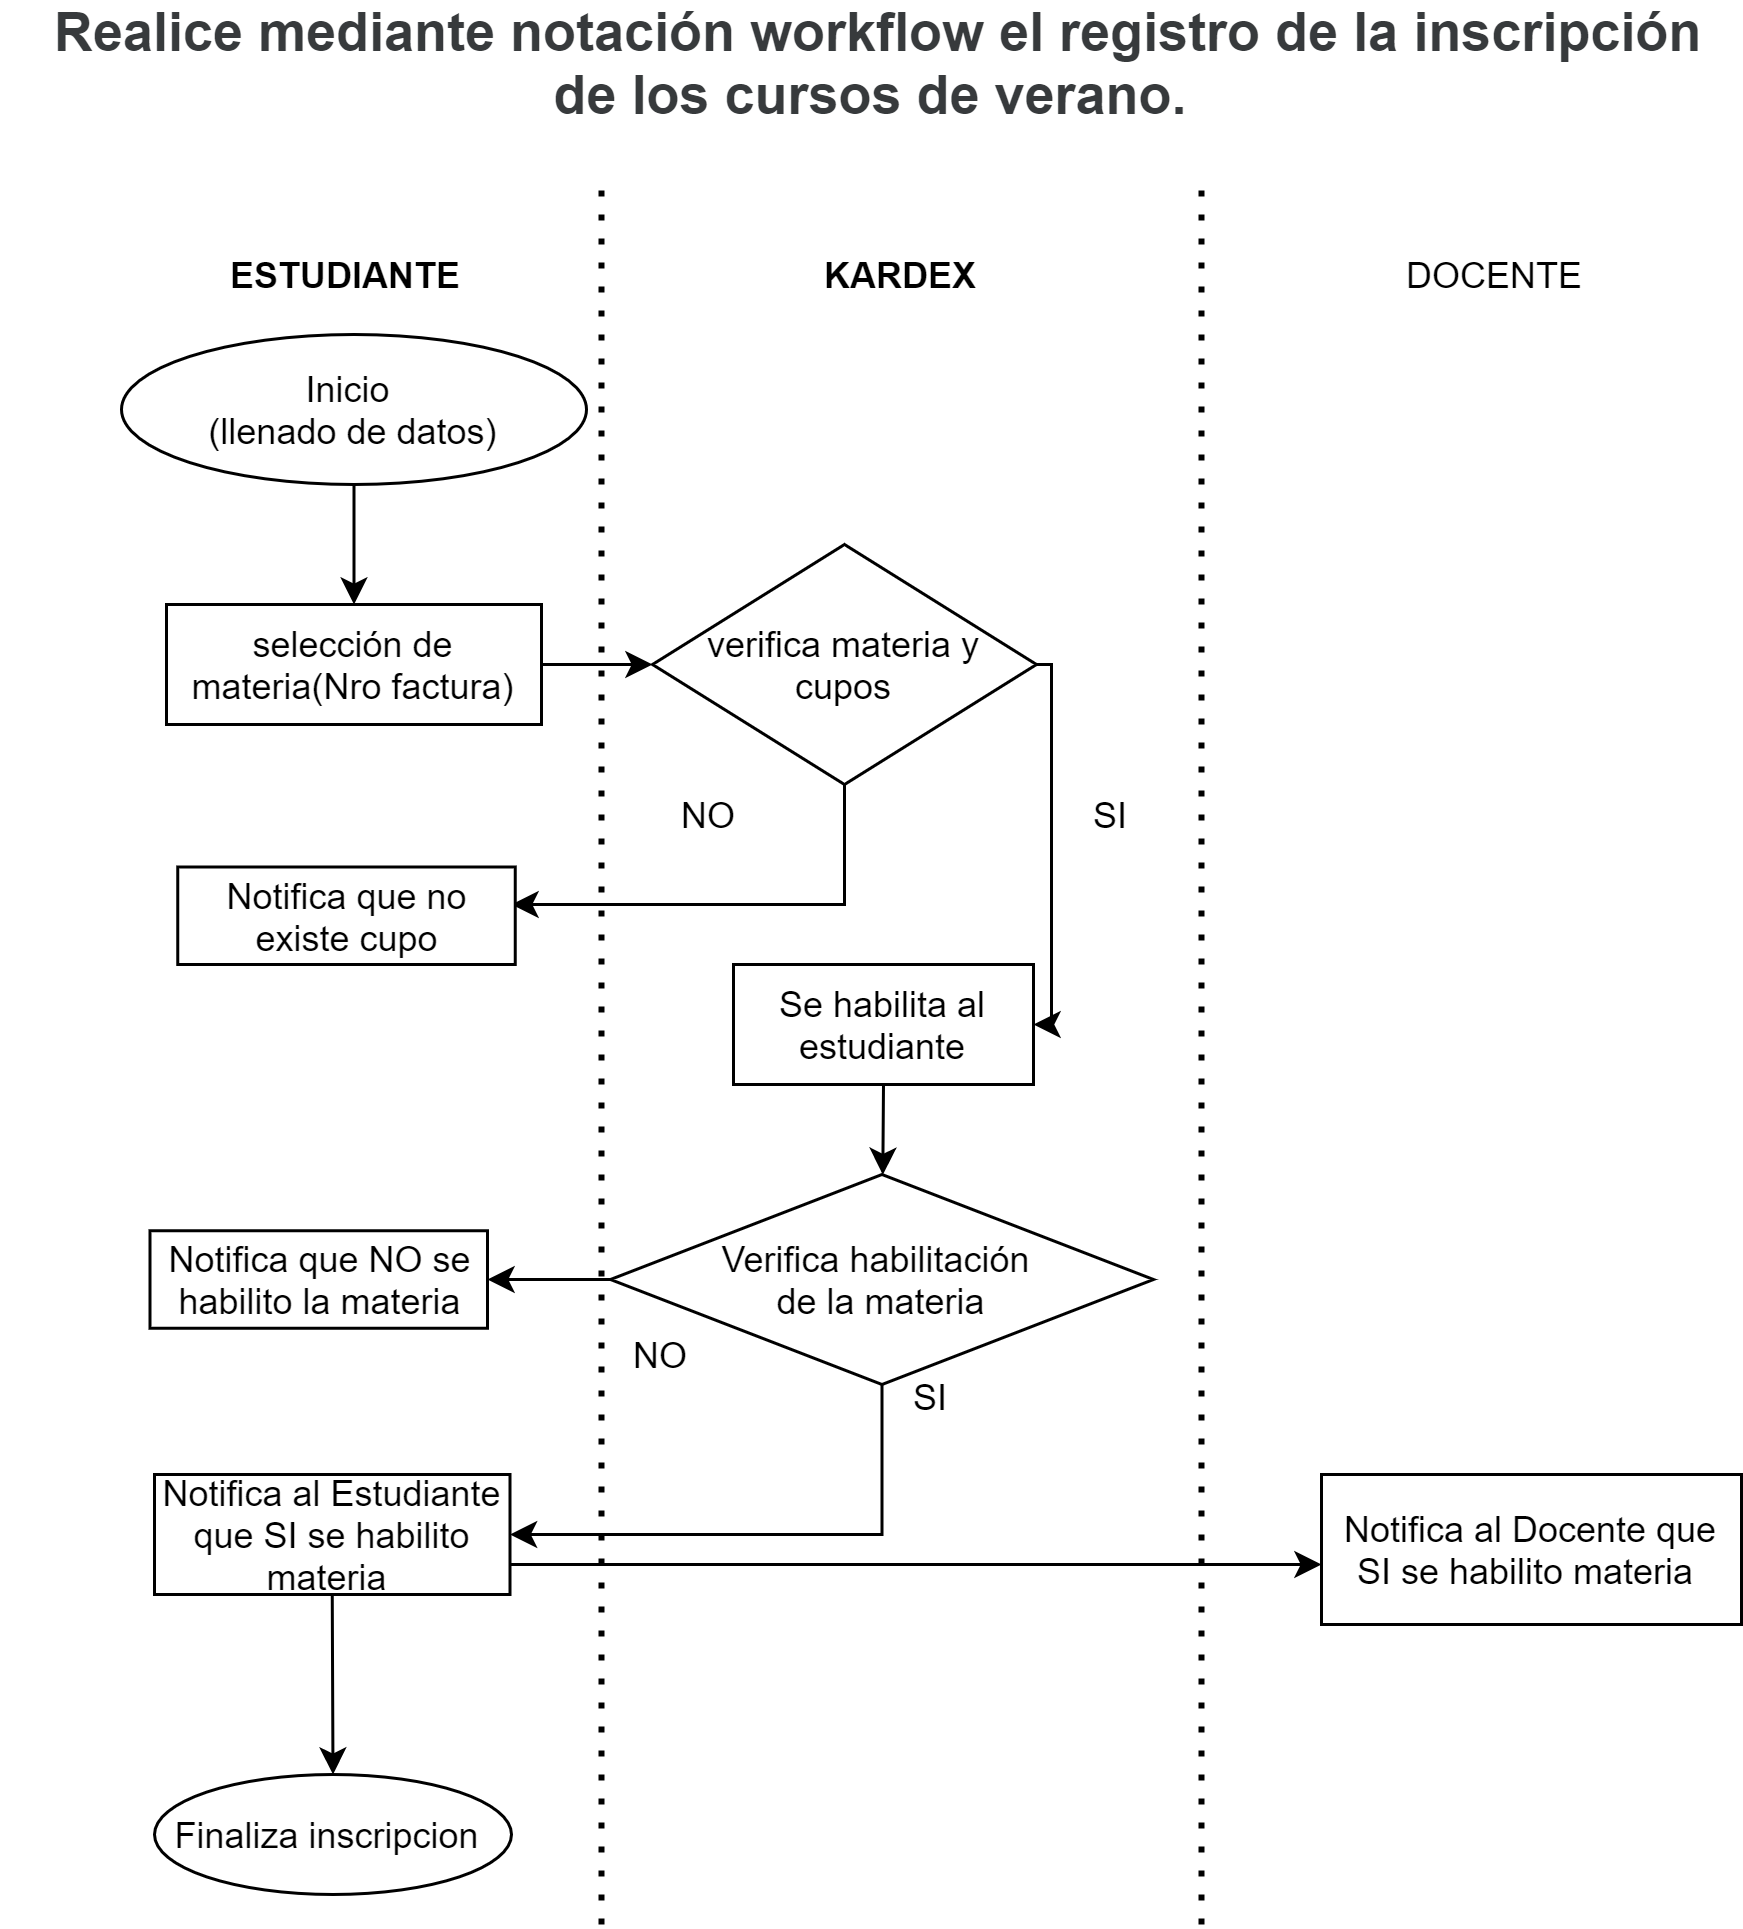

The diagram above was exported from draw.io. Its source (the exported page's mxGraphModel, read from the mxfile embedded in the PNG):
<mxGraphModel dx="1108" dy="482" grid="1" gridSize="10" guides="1" tooltips="1" connect="1" arrows="1" fold="1" page="1" pageScale="1" pageWidth="827" pageHeight="1169" math="0" shadow="0">
  <root>
    <mxCell id="0" />
    <mxCell id="1" parent="0" />
    <mxCell id="ZYEQGPaIjIGZzSVN1tMA-2" value="&lt;b&gt;&lt;font style=&quot;font-size: 18px&quot;&gt;&lt;span lang=&quot;ES-BO&quot; style=&quot;box-sizing: border-box ; color: rgb(55 , 58 , 60) ; text-align: left ; background-color: rgb(255 , 255 , 255)&quot;&gt;&amp;nbsp;&lt;/span&gt;&lt;span lang=&quot;ES-BO&quot; style=&quot;box-sizing: border-box ; color: rgb(55 , 58 , 60) ; text-align: left ; background-color: rgb(255 , 255 , 255)&quot;&gt;Realice mediante notación workflow el registro de la inscripción de los cursos de verano.&lt;/span&gt;&lt;/font&gt;&lt;/b&gt;" style="text;html=1;strokeColor=none;fillColor=none;align=center;verticalAlign=middle;whiteSpace=wrap;rounded=0;" parent="1" vertex="1">
      <mxGeometry x="120" y="20" width="580" height="40" as="geometry" />
    </mxCell>
    <mxCell id="ZYEQGPaIjIGZzSVN1tMA-4" value="selección de materia(Nro factura)" style="rounded=0;whiteSpace=wrap;html=1;" parent="1" vertex="1">
      <mxGeometry x="175" y="220" width="125" height="40" as="geometry" />
    </mxCell>
    <mxCell id="ZYEQGPaIjIGZzSVN1tMA-5" value="&lt;b&gt;ESTUDIANTE&lt;/b&gt;" style="text;html=1;strokeColor=none;fillColor=none;align=center;verticalAlign=middle;whiteSpace=wrap;rounded=0;" parent="1" vertex="1">
      <mxGeometry x="180" y="100" width="110" height="20" as="geometry" />
    </mxCell>
    <mxCell id="ZYEQGPaIjIGZzSVN1tMA-7" value="&lt;b&gt;KARDEX&lt;/b&gt;" style="text;html=1;strokeColor=none;fillColor=none;align=center;verticalAlign=middle;whiteSpace=wrap;rounded=0;" parent="1" vertex="1">
      <mxGeometry x="370" y="100" width="100" height="20" as="geometry" />
    </mxCell>
    <mxCell id="ZYEQGPaIjIGZzSVN1tMA-9" value="DOCENTE" style="text;html=1;strokeColor=none;fillColor=none;align=center;verticalAlign=middle;whiteSpace=wrap;rounded=0;" parent="1" vertex="1">
      <mxGeometry x="577.5" y="100" width="80" height="20" as="geometry" />
    </mxCell>
    <mxCell id="ZYEQGPaIjIGZzSVN1tMA-11" value="" style="endArrow=classic;html=1;exitX=0.5;exitY=1;exitDx=0;exitDy=0;" parent="1" source="JMBeeGM1oYntVOpw1S5O-7" target="ZYEQGPaIjIGZzSVN1tMA-4" edge="1">
      <mxGeometry width="50" height="50" relative="1" as="geometry">
        <mxPoint x="240" y="180" as="sourcePoint" />
        <mxPoint x="560" y="190" as="targetPoint" />
      </mxGeometry>
    </mxCell>
    <mxCell id="PC1Yb84KZ_P4nNtg0TlP-14" value="" style="edgeStyle=orthogonalEdgeStyle;rounded=0;orthogonalLoop=1;jettySize=auto;html=1;" parent="1" source="ZYEQGPaIjIGZzSVN1tMA-12" edge="1">
      <mxGeometry relative="1" as="geometry">
        <Array as="points">
          <mxPoint x="401" y="320" />
        </Array>
        <mxPoint x="290" y="320" as="targetPoint" />
      </mxGeometry>
    </mxCell>
    <mxCell id="ZYEQGPaIjIGZzSVN1tMA-12" value="verifica materia y cupos" style="rhombus;whiteSpace=wrap;html=1;" parent="1" vertex="1">
      <mxGeometry x="337" y="200" width="128" height="80" as="geometry" />
    </mxCell>
    <mxCell id="ZYEQGPaIjIGZzSVN1tMA-13" value="" style="endArrow=classic;html=1;entryX=0;entryY=0.5;entryDx=0;entryDy=0;exitX=1;exitY=0.5;exitDx=0;exitDy=0;" parent="1" source="ZYEQGPaIjIGZzSVN1tMA-4" target="ZYEQGPaIjIGZzSVN1tMA-12" edge="1">
      <mxGeometry width="50" height="50" relative="1" as="geometry">
        <mxPoint x="330" y="265" as="sourcePoint" />
        <mxPoint x="380" y="215" as="targetPoint" />
      </mxGeometry>
    </mxCell>
    <mxCell id="ZYEQGPaIjIGZzSVN1tMA-14" value="Se habilita al estudiante" style="rounded=0;whiteSpace=wrap;html=1;" parent="1" vertex="1">
      <mxGeometry x="364" y="340" width="100" height="40" as="geometry" />
    </mxCell>
    <mxCell id="ZYEQGPaIjIGZzSVN1tMA-18" value="NO" style="text;html=1;strokeColor=none;fillColor=none;align=center;verticalAlign=middle;whiteSpace=wrap;rounded=0;" parent="1" vertex="1">
      <mxGeometry x="336" y="280" width="40" height="20" as="geometry" />
    </mxCell>
    <mxCell id="ZYEQGPaIjIGZzSVN1tMA-19" value="SI" style="text;html=1;strokeColor=none;fillColor=none;align=center;verticalAlign=middle;whiteSpace=wrap;rounded=0;" parent="1" vertex="1">
      <mxGeometry x="470" y="280" width="40" height="20" as="geometry" />
    </mxCell>
    <mxCell id="PC1Yb84KZ_P4nNtg0TlP-19" value="" style="edgeStyle=orthogonalEdgeStyle;rounded=0;orthogonalLoop=1;jettySize=auto;html=1;entryX=1;entryY=0.5;entryDx=0;entryDy=0;" parent="1" source="ZYEQGPaIjIGZzSVN1tMA-21" target="PC1Yb84KZ_P4nNtg0TlP-17" edge="1">
      <mxGeometry relative="1" as="geometry">
        <mxPoint x="320" y="530" as="targetPoint" />
        <Array as="points">
          <mxPoint x="414" y="530" />
        </Array>
      </mxGeometry>
    </mxCell>
    <mxCell id="ZYEQGPaIjIGZzSVN1tMA-21" value="Verifica habilitación &lt;br&gt;de la materia" style="rhombus;whiteSpace=wrap;html=1;" parent="1" vertex="1">
      <mxGeometry x="323" y="410" width="181" height="70" as="geometry" />
    </mxCell>
    <mxCell id="ZYEQGPaIjIGZzSVN1tMA-22" value="" style="endArrow=classic;html=1;exitX=0.5;exitY=1;exitDx=0;exitDy=0;" parent="1" source="ZYEQGPaIjIGZzSVN1tMA-14" target="ZYEQGPaIjIGZzSVN1tMA-21" edge="1">
      <mxGeometry width="50" height="50" relative="1" as="geometry">
        <mxPoint x="510" y="570" as="sourcePoint" />
        <mxPoint x="560" y="520" as="targetPoint" />
      </mxGeometry>
    </mxCell>
    <mxCell id="PC1Yb84KZ_P4nNtg0TlP-3" value="Notifica que NO se habilito la materia" style="rounded=0;whiteSpace=wrap;html=1;" parent="1" vertex="1">
      <mxGeometry x="169.5" y="428.75" width="112.5" height="32.5" as="geometry" />
    </mxCell>
    <mxCell id="PC1Yb84KZ_P4nNtg0TlP-10" value="" style="endArrow=classic;html=1;exitX=0;exitY=0.5;exitDx=0;exitDy=0;entryX=1;entryY=0.5;entryDx=0;entryDy=0;" parent="1" source="ZYEQGPaIjIGZzSVN1tMA-21" target="PC1Yb84KZ_P4nNtg0TlP-3" edge="1">
      <mxGeometry width="50" height="50" relative="1" as="geometry">
        <mxPoint x="510" y="360" as="sourcePoint" />
        <mxPoint x="560" y="310" as="targetPoint" />
      </mxGeometry>
    </mxCell>
    <mxCell id="PC1Yb84KZ_P4nNtg0TlP-15" value="" style="edgeStyle=orthogonalEdgeStyle;rounded=0;orthogonalLoop=1;jettySize=auto;html=1;exitX=1;exitY=0.5;exitDx=0;exitDy=0;entryX=1;entryY=0.5;entryDx=0;entryDy=0;" parent="1" source="ZYEQGPaIjIGZzSVN1tMA-12" target="ZYEQGPaIjIGZzSVN1tMA-14" edge="1">
      <mxGeometry relative="1" as="geometry">
        <mxPoint x="411" y="290" as="sourcePoint" />
        <mxPoint x="580" y="360" as="targetPoint" />
        <Array as="points">
          <mxPoint x="470" y="240" />
          <mxPoint x="470" y="360" />
        </Array>
      </mxGeometry>
    </mxCell>
    <mxCell id="PC1Yb84KZ_P4nNtg0TlP-16" value="NO" style="text;html=1;strokeColor=none;fillColor=none;align=center;verticalAlign=middle;whiteSpace=wrap;rounded=0;" parent="1" vertex="1">
      <mxGeometry x="320" y="460" width="40" height="20" as="geometry" />
    </mxCell>
    <mxCell id="PC1Yb84KZ_P4nNtg0TlP-17" value="Notifica al Estudiante que SI se habilito materia&amp;nbsp;" style="rounded=0;whiteSpace=wrap;html=1;" parent="1" vertex="1">
      <mxGeometry x="171" y="510" width="118.5" height="40" as="geometry" />
    </mxCell>
    <mxCell id="PC1Yb84KZ_P4nNtg0TlP-22" value="SI" style="text;html=1;strokeColor=none;fillColor=none;align=center;verticalAlign=middle;whiteSpace=wrap;rounded=0;" parent="1" vertex="1">
      <mxGeometry x="410" y="473.75" width="40" height="20" as="geometry" />
    </mxCell>
    <mxCell id="PC1Yb84KZ_P4nNtg0TlP-27" value="" style="endArrow=classic;html=1;entryX=0;entryY=0.5;entryDx=0;entryDy=0;exitX=1;exitY=0.75;exitDx=0;exitDy=0;" parent="1" edge="1" source="PC1Yb84KZ_P4nNtg0TlP-17">
      <mxGeometry width="50" height="50" relative="1" as="geometry">
        <mxPoint x="400" y="530" as="sourcePoint" />
        <mxPoint x="560" y="540" as="targetPoint" />
        <Array as="points">
          <mxPoint x="450" y="540" />
        </Array>
      </mxGeometry>
    </mxCell>
    <mxCell id="PC1Yb84KZ_P4nNtg0TlP-29" value="" style="endArrow=classic;html=1;exitX=0.5;exitY=1;exitDx=0;exitDy=0;" parent="1" source="PC1Yb84KZ_P4nNtg0TlP-17" target="PC1Yb84KZ_P4nNtg0TlP-30" edge="1">
      <mxGeometry width="50" height="50" relative="1" as="geometry">
        <mxPoint x="390" y="530" as="sourcePoint" />
        <mxPoint x="231" y="620" as="targetPoint" />
      </mxGeometry>
    </mxCell>
    <mxCell id="PC1Yb84KZ_P4nNtg0TlP-30" value="Finaliza inscripcion&amp;nbsp;" style="ellipse;whiteSpace=wrap;html=1;" parent="1" vertex="1">
      <mxGeometry x="171" y="610" width="119" height="40" as="geometry" />
    </mxCell>
    <mxCell id="JMBeeGM1oYntVOpw1S5O-1" value="" style="endArrow=none;dashed=1;html=1;dashPattern=1 3;strokeWidth=2;" edge="1" parent="1">
      <mxGeometry width="50" height="50" relative="1" as="geometry">
        <mxPoint x="320" y="660" as="sourcePoint" />
        <mxPoint x="320" y="80" as="targetPoint" />
      </mxGeometry>
    </mxCell>
    <mxCell id="JMBeeGM1oYntVOpw1S5O-3" value="" style="endArrow=none;dashed=1;html=1;dashPattern=1 3;strokeWidth=2;" edge="1" parent="1">
      <mxGeometry width="50" height="50" relative="1" as="geometry">
        <mxPoint x="520" y="660" as="sourcePoint" />
        <mxPoint x="520" y="80" as="targetPoint" />
      </mxGeometry>
    </mxCell>
    <mxCell id="JMBeeGM1oYntVOpw1S5O-5" value="Notifica al Docente que SI se habilito materia&amp;nbsp;" style="rounded=0;whiteSpace=wrap;html=1;" vertex="1" parent="1">
      <mxGeometry x="560" y="510" width="140" height="50" as="geometry" />
    </mxCell>
    <mxCell id="JMBeeGM1oYntVOpw1S5O-6" value="Notifica que no existe cupo" style="rounded=0;whiteSpace=wrap;html=1;" vertex="1" parent="1">
      <mxGeometry x="178.75" y="307.5" width="112.5" height="32.5" as="geometry" />
    </mxCell>
    <mxCell id="JMBeeGM1oYntVOpw1S5O-7" value="Inicio&amp;nbsp;&lt;br&gt;(llenado de datos)" style="ellipse;whiteSpace=wrap;html=1;" vertex="1" parent="1">
      <mxGeometry x="160" y="130" width="155" height="50" as="geometry" />
    </mxCell>
  </root>
</mxGraphModel>